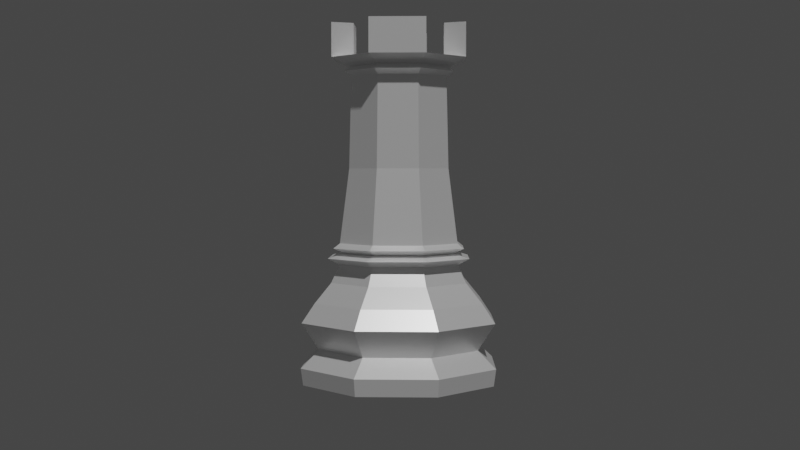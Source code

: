 # Source: King.blend  (saved by Blender 3.0.42; exported with 4.5.12 LTS)
import bpy
from mathutils import Matrix  # noqa: F401  (used for matrix-valued properties, if any)

bpy.ops.wm.read_factory_settings(use_empty=True)
scene = bpy.context.scene
scene.name = 'Scene'

# ---- collections
col_collection = bpy.data.collections.new('Collection'); scene.collection.children.link(col_collection)

# ---- materials (node trees are filled in below, after node groups)
mat_material_004 = bpy.data.materials.new('Material.004')
mat_material_004.use_transparent_shadow = False

# ---- material node trees
mat_material_004.use_nodes = True; mat_material_004.node_tree.nodes.clear()
_N = mat_material_004.node_tree.nodes; _L = mat_material_004.node_tree.links
n0 = _N.new('ShaderNodeBsdfPrincipled'); n0.name = 'Principled BSDF'; n0.location = (10, 300)
n0.distribution = 'GGX'
n0.subsurface_method = 'RANDOM_WALK_SKIN'
n0.inputs[0].default_value = (1.0, 1.0, 1.0, 1.0)
n0.inputs[1].default_value = 0.3945
n0.inputs[2].default_value = 0.344
n0.inputs[3].default_value = 1.45
n0.inputs[27].default_value = (0.0, 0.0, 0.0, 1.0)
n0.inputs[28].default_value = 1.0
n1 = _N.new('ShaderNodeOutputMaterial'); n1.name = 'Material Output'; n1.location = (300, 300)
_L.new(n0.outputs[0], n1.inputs[0])
n1.is_active_output = True

# ---- world
world_world = bpy.data.worlds.new('World'); scene.world = world_world
world_world.use_nodes = True; world_world.node_tree.nodes.clear()
_N = world_world.node_tree.nodes; _L = world_world.node_tree.links
n0 = _N.new('ShaderNodeOutputWorld'); n0.name = 'World Output'; n0.location = (300, 300)
n1 = _N.new('ShaderNodeBackground'); n1.name = 'Background'; n1.location = (10, 300)
n1.inputs[0].default_value = (0.05088, 0.05088, 0.05088, 1.0)
_L.new(n1.outputs[0], n0.inputs[0])
n0.is_active_output = True
world_world.color = (0.05088, 0.05088, 0.05088)
world_world.use_sun_shadow = False
world_world.sun_shadow_jitter_overblur = 0.0

# ---- cameras
cam_camera = bpy.data.cameras.new('Camera')
cam_camera.clip_start = 0.001
cam_camera.clip_end = 1.0
cam_camera.ortho_scale = 7.314

# ---- lights
light_light = bpy.data.lights.new('Light', 'POINT')
light_light.transmission_factor = 0.0
light_light.energy = 1000.0
light_light.shadow_soft_size = 0.1
light_light.shadow_maximum_resolution = 0.006
light_light.use_absolute_resolution = True

# ---- meshes
me_cylinder_003 = bpy.data.meshes.new('Cylinder.003')
me_cylinder_003.from_pydata([(-2.928e-12, 0.01481, -6.526e-09), (1.461e-10, 0.009197, 0.198), (0.01047, 0.01047, -6.526e-09), (0.006503, 0.006503, 0.198), (0.01481, -6.599e-10, -6.526e-09), (0.009197, -5.405e-10, 0.198), (0.01047, -0.01047, -6.526e-09), (0.006503, -0.006503, 0.198), (-1.297e-09, -0.01481, -6.526e-09), (-6.578e-10, -0.009197, 0.198), (-0.01047, -0.01047, -6.526e-09), (-0.006503, -0.006503, 0.198), (-0.01481, 1.639e-10, -6.526e-09), (-0.009197, -2.882e-11, 0.198), (-0.01047, 0.01047, -6.526e-09), (-0.006503, 0.006503, 0.198), (0.008764, 0.008764, 0.0487), (0.01239, -5.641e-10, 0.0487), (0.008764, -0.008764, 0.0487), (-1.073e-09, -0.01239, 0.0487), (-0.008764, -0.008764, 0.0487), (-0.01239, 1.253e-10, 0.0487), (-0.008764, 0.008764, 0.0487), (1.037e-11, 0.01239, 0.0487), (0.01061, 0.01061, 0.08747), (0.015, -6.629e-10, 0.08747), (0.01061, -0.01061, 0.08747), (-1.298e-09, -0.015, 0.08747), (-0.01061, -0.01061, 0.08747), (-0.015, 1.705e-10, 0.08747), (-0.01061, 0.01061, 0.08747), (1.353e-11, 0.015, 0.08747), (0.007458, 0.007458, 0.1424), (0.01055, -5.213e-10, 0.1424), (0.007458, -0.007458, 0.1424), (-8.536e-10, -0.01055, 0.1424), (-0.007458, -0.007458, 0.1424), (-0.01055, 6.556e-11, 0.1424), (-0.007458, 0.007458, 0.1424), (6.85e-11, 0.01055, 0.1424), (0.01072, 0.01072, 0.02404), (0.01516, -6.767e-10, 0.02404), (0.01072, -0.01072, 0.02404), (-1.343e-09, -0.01516, 0.02404), (-0.01072, -0.01072, 0.02404), (-0.01516, 1.668e-10, 0.02404), (-0.01072, 0.01072, 0.02404), (-1.756e-11, 0.01516, 0.02404), (0.006098, 0.006098, 0.1839), (0.006098, -0.006098, 0.1839), (-6.727e-10, -0.008624, 0.1839), (-0.006098, -0.006098, 0.1839), (-0.006098, 0.006098, 0.1839), (8.121e-11, 0.008624, 0.1839), (-0.008624, 3.171e-12, 0.1839), (0.008624, -4.766e-10, 0.1839), (-0.005254, 0.005254, 0.4326), (1.08e-09, 0.00743, 0.4326), (0.005254, 0.005254, 0.4326), (0.00743, -4.721e-10, 0.4326), (0.005254, -0.005254, 0.4326), (4.308e-10, -0.00743, 0.4326), (-0.005254, -0.005254, 0.4326), (-0.00743, -5.879e-11, 0.4326), (-0.00776, -2.093e-12, 0.3033), (-0.005487, 0.005487, 0.3033), (4.93e-10, 0.00776, 0.3033), (0.005487, 0.005487, 0.3033), (0.00776, -4.338e-10, 0.3033), (0.005487, -0.005487, 0.3033), (-1.854e-10, -0.00776, 0.3033), (-0.005487, -0.005487, 0.3033), (-0.00743, -5.879e-11, 0.447), (-0.005254, -0.005254, 0.447), (4.308e-10, -0.00743, 0.447), (0.005254, -0.005254, 0.447), (0.00743, -4.721e-10, 0.447), (0.005254, 0.005254, 0.447), (1.08e-09, 0.00743, 0.447), (-0.005254, 0.005254, 0.447), (0.009217, 0.009217, 0.1145), (-0.009217, -0.009217, 0.1145), (0.01303, -6.119e-10, 0.1145), (-0.01303, 1.128e-10, 0.1145), (0.009217, -0.009217, 0.1145), (-0.009217, 0.009217, 0.1145), (-1.123e-09, -0.01303, 0.1145), (1.614e-11, 0.01303, 0.1145), (-0.007207, -0.007207, 0.1909), (0.01019, -5.175e-10, 0.1909), (0.007207, 0.007207, 0.1909), (-0.007207, 0.007207, 0.1909), (-0.01019, 4.958e-11, 0.1909), (0.007207, -0.007207, 0.1909), (1.358e-10, 0.01019, 0.1909), (-7.552e-10, -0.01019, 0.1909), (0.005787, 0.005794, 0.4555), (0.005787, 0.005794, 0.4555), (0.008193, -1.451e-05, 0.4555), (0.005787, 0.005794, 0.4582), (0.008193, -1.451e-05, 0.4555), (0.005787, 0.005794, 0.4582), (-7.298e-10, -0.009271, 0.1679), (8.067e-11, 0.009271, 0.1679), (0.006556, 0.006556, 0.1679), (0.006556, -0.006556, 0.1679), (-0.006556, -0.006556, 0.1679), (-0.006556, 0.006556, 0.1679), (-0.009271, 2.025e-11, 0.1679), (0.009271, -4.956e-10, 0.1679), (0.007809, 0.007809, 0.1768), (0.007809, -0.007809, 0.1768), (-0.007809, -0.007809, 0.1768), (-0.007809, 0.007809, 0.1768), (-0.01104, 6.285e-11, 0.1768), (0.01104, -5.515e-10, 0.1768), (1.39e-10, 0.01104, 0.1768), (-8.264e-10, -0.01104, 0.1768), (-0.006016, 0.006016, 0.4398), (-0.006016, -0.006016, 0.4398), (-0.008507, -1.043e-11, 0.4398), (1.088e-09, 0.008507, 0.4398), (3.439e-10, -0.008507, 0.4398), (0.006016, 0.006016, 0.4398), (0.008507, -4.838e-10, 0.4398), (0.006016, -0.006016, 0.4398), (-0.004591, 5.754e-10, 0.4442), (-0.003247, -0.003247, 0.4442), (3.383e-10, -0.004591, 0.4442), (0.003247, -0.003247, 0.4442), (0.004591, -3.361e-10, 0.4442), (0.003247, 0.003247, 0.4442), (1.239e-09, 0.004591, 0.4442), (-0.003247, 0.003247, 0.4442), (0.01042, -5.24e-10, 0.4586), (0.007366, -0.007366, 0.4586), (-0.007366, -0.007366, 0.4586), (-0.01042, 5.554e-11, 0.4586), (0.007366, 0.007366, 0.4586), (1.901e-10, -0.01042, 0.4586), (1.101e-09, 0.01042, 0.4586), (-0.007366, 0.007366, 0.4586), (-0.007366, -0.007366, 0.5069), (-0.01042, 5.554e-11, 0.5069), (0.007366, 0.007366, 0.5069), (0.01042, -5.24e-10, 0.5069), (0.007366, -0.007366, 0.5069), (1.901e-10, -0.01042, 0.5069), (-0.007366, 0.007366, 0.5069), (1.101e-09, 0.01042, 0.5069), (-0.004985, -0.004985, 0.5069), (-0.00705, 2.184e-10, 0.5069), (0.004985, 0.004985, 0.5069), (0.00705, -4.154e-10, 0.5069), (0.004985, -0.004985, 0.5069), (2.987e-10, -0.00705, 0.5069), (-0.004985, 0.004985, 0.5069), (1.318e-09, 0.00705, 0.5069), (0.00705, -4.154e-10, 0.4586), (0.004985, -0.004985, 0.4586), (-0.004985, -0.004985, 0.4586), (-0.00705, 2.184e-10, 0.4586), (0.004985, 0.004985, 0.4586), (2.987e-10, -0.00705, 0.4586), (1.318e-09, 0.00705, 0.4586), (-0.004985, 0.004985, 0.4586)], [(99, 101), (100, 98), (97, 96)], [(80, 32, 33, 82), (82, 33, 34, 84), (84, 34, 35, 86), (86, 35, 36, 81), (81, 36, 37, 83), (83, 37, 38, 85), (85, 38, 39, 87), (14, 0, 2, 4, 6, 8, 10, 12), (30, 31, 23, 22), (29, 30, 22, 21), (28, 29, 21, 20), (27, 28, 20, 19), (26, 27, 19, 18), (25, 26, 18, 17), (24, 25, 17, 16), (31, 24, 16, 23), (0, 47, 40, 2), (40, 41, 4, 2), (41, 42, 6, 4), (42, 43, 8, 6), (43, 44, 10, 8), (44, 45, 12, 10), (45, 46, 14, 12), (46, 47, 0, 14), (47, 23, 16, 40), (40, 16, 17, 41), (41, 17, 18, 42), (42, 18, 19, 43), (43, 19, 20, 44), (44, 20, 21, 45), (45, 21, 22, 46), (46, 22, 23, 47), (87, 39, 32, 80), (109, 105, 34, 33), (104, 109, 33, 32), (106, 108, 37, 36), (102, 106, 36, 35), (91, 94, 53, 52), (103, 104, 32, 39), (108, 107, 38, 37), (105, 102, 35, 34), (13, 15, 91, 92), (94, 90, 48, 53), (95, 88, 51, 50), (93, 95, 50, 49), (89, 93, 49, 55), (90, 89, 55, 48), (88, 92, 54, 51), (92, 91, 52, 54), (64, 71, 62, 63), (65, 64, 63, 56), (66, 65, 56, 57), (67, 66, 57, 58), (68, 67, 58, 59), (69, 68, 59, 60), (70, 69, 60, 61), (71, 70, 61, 62), (13, 11, 71, 64), (15, 13, 64, 65), (1, 15, 65, 66), (3, 1, 66, 67), (5, 3, 67, 68), (7, 5, 68, 69), (9, 7, 69, 70), (11, 9, 70, 71), (119, 122, 74, 73), (121, 118, 79, 78), (118, 120, 72, 79), (120, 119, 73, 72), (123, 121, 78, 77), (122, 125, 75, 74), (124, 123, 77, 76), (125, 124, 76, 75), (31, 87, 80, 24), (30, 85, 87, 31), (29, 83, 85, 30), (28, 81, 83, 29), (27, 86, 81, 28), (26, 84, 86, 27), (25, 82, 84, 26), (24, 80, 82, 25), (107, 103, 39, 38), (11, 13, 92, 88), (3, 5, 89, 90), (5, 7, 93, 89), (7, 9, 95, 93), (9, 11, 88, 95), (1, 3, 90, 94), (15, 1, 94, 91), (115, 111, 105, 109), (110, 115, 109, 104), (112, 114, 108, 106), (117, 112, 106, 102), (116, 110, 104, 103), (114, 113, 107, 108), (111, 117, 102, 105), (113, 116, 103, 107), (55, 49, 111, 115), (48, 55, 115, 110), (51, 54, 114, 112), (50, 51, 112, 117), (53, 48, 110, 116), (54, 52, 113, 114), (49, 50, 117, 111), (52, 53, 116, 113), (60, 59, 124, 125), (59, 58, 123, 124), (61, 60, 125, 122), (58, 57, 121, 123), (63, 62, 119, 120), (56, 63, 120, 118), (57, 56, 118, 121), (62, 61, 122, 119), (76, 77, 138, 134), (75, 76, 134, 135), (79, 72, 137, 141), (77, 78, 140, 138), (73, 74, 139, 136), (78, 79, 141, 140), (74, 75, 135, 139), (72, 73, 136, 137), (129, 130, 131, 132, 133, 126, 127, 128), (158, 159, 135, 134), (140, 141, 148, 149), (163, 139, 147, 155), (163, 160, 136, 139), (164, 162, 138, 140), (161, 165, 141, 137), (139, 135, 146, 147), (138, 162, 152, 144), (150, 151, 143, 142), (152, 153, 145, 144), (154, 155, 147, 146), (156, 157, 149, 148), (159, 163, 155, 154), (164, 140, 149, 157), (165, 164, 157, 156), (137, 136, 142, 143), (141, 165, 156, 148), (158, 134, 145, 153), (134, 138, 144, 145), (160, 161, 151, 150), (135, 159, 154, 146), (162, 158, 153, 152), (136, 160, 150, 142), (161, 137, 143, 151), (130, 129, 159, 158), (127, 126, 161, 160), (131, 130, 158, 162), (128, 127, 160, 163), (132, 131, 162, 164), (126, 133, 165, 161), (129, 128, 163, 159), (133, 132, 164, 165)])
_k = {(0, 2): 0.98824, (4, 6): 0.98824, (8, 10): 0.98824, (12, 14): 0.98824, (0, 14): 0.98824, (1, 3): 1.0, (5, 7): 1.0, (9, 11): 1.0, (1, 15): 1.0, (13, 15): 1.0, (2, 4): 0.98824, (6, 8): 0.98824, (10, 12): 0.98824, (3, 5): 1.0, (7, 9): 1.0, (11, 13): 1.0}
me_cylinder_003.attributes.new('crease_edge', 'FLOAT', 'EDGE').data.foreach_set('value', [_k.get((min(e.vertices), max(e.vertices)), 0.0) for e in me_cylinder_003.edges])
_uv = me_cylinder_003.uv_layers.new(name='UVMap')
_uv.uv.foreach_set('vector', [0.875, 0.8205, 0.8749, 1.021, 0.75, 1.021, 0.75, 0.8205, 0.75, 0.8205, 0.75, 1.021, 0.625, 1.021, 0.625, 0.8205, 0.625, 0.8205, 0.625, 1.021, 0.5, 1.021, 0.5, 0.8205, 0.5, 0.8205, 0.5, 1.021, 0.375, 1.021, 0.375, 0.8205, 0.375, 0.8205, 0.375, 1.021, 0.25, 1.021, 0.25, 0.8205, 0.25, 0.8205, 0.25, 1.021, 0.1251, 1.021, 0.125, 0.8205, 0.125, 0.8205, 0.1251, 1.021, 0.004627, 1.021, 0.0008924, 0.8205, 0.5803, 0.4197, 0.75, 0.49, 0.9197, 0.4197, 0.99, 0.25, 0.9197, 0.08029, 0.75, 0.01, 0.5803, 0.08029, 0.51, 0.25, 0.125, 0.7108, 0.0006648, 0.7108, -0.0007556, 0.6822, 0.1249, 0.6822, 0.25, 0.7108, 0.125, 0.7108, 0.1249, 0.6822, 0.25, 0.6822, 0.375, 0.7108, 0.25, 0.7108, 0.25, 0.6822, 0.375, 0.6822, 0.5, 0.7108, 0.375, 0.7108, 0.375, 0.6822, 0.5, 0.6822, 0.625, 0.7108, 0.5, 0.7108, 0.5, 0.6822, 0.625, 0.6822, 0.75, 0.7108, 0.625, 0.7108, 0.625, 0.6822, 0.75, 0.6822, 0.875, 0.7108, 0.75, 0.7108, 0.75, 0.6822, 0.8751, 0.6822, 0.9993, 0.7108, 0.875, 0.7108, 0.8751, 0.6822, 1.001, 0.6822, 1.0, 0.5, 0.999, 0.5967, 0.875, 0.5967, 0.875, 0.5, 0.875, 0.5967, 0.75, 0.5967, 0.75, 0.5, 0.875, 0.5, 0.75, 0.5967, 0.625, 0.5967, 0.625, 0.5, 0.75, 0.5, 0.625, 0.5967, 0.5, 0.5967, 0.5, 0.5, 0.625, 0.5, 0.5, 0.5967, 0.375, 0.5967, 0.375, 0.5, 0.5, 0.5, 0.375, 0.5967, 0.25, 0.5967, 0.25, 0.5, 0.375, 0.5, 0.25, 0.5967, 0.125, 0.5967, 0.125, 0.5, 0.25, 0.5, 0.125, 0.5967, 0.001047, 0.5967, 0.0, 0.5, 0.125, 0.5, 0.999, 0.5967, 1.001, 0.6822, 0.8751, 0.6822, 0.875, 0.5967, 0.875, 0.5967, 0.8751, 0.6822, 0.75, 0.6822, 0.75, 0.5967, 0.75, 0.5967, 0.75, 0.6822, 0.625, 0.6822, 0.625, 0.5967, 0.625, 0.5967, 0.625, 0.6822, 0.5, 0.6822, 0.5, 0.5967, 0.5, 0.5967, 0.5, 0.6822, 0.375, 0.6822, 0.375, 0.5967, 0.375, 0.5967, 0.375, 0.6822, 0.25, 0.6822, 0.25, 0.5967, 0.25, 0.5967, 0.25, 0.6822, 0.1249, 0.6822, 0.125, 0.5967, 0.125, 0.5967, 0.1249, 0.6822, -0.0007556, 0.6822, 0.001047, 0.5967, 0.9991, 0.8205, 0.9954, 1.021, 0.8749, 1.021, 0.875, 0.8205, 0.75, 1.011, 0.625, 1.011, 0.625, 1.021, 0.75, 1.021, 0.8751, 1.011, 0.75, 1.011, 0.75, 1.021, 0.8749, 1.021, 0.375, 1.011, 0.25, 1.011, 0.25, 1.021, 0.375, 1.021, 0.5, 1.011, 0.375, 1.011, 0.375, 1.021, 0.5, 1.021, 0.1244, 0.9966, 0.002647, 0.9966, 0.003277, 1.005, 0.1246, 1.005, 0.9936, 1.011, 0.8751, 1.011, 0.8749, 1.021, 0.9954, 1.021, 0.25, 1.011, 0.1249, 1.011, 0.1251, 1.021, 0.25, 1.021, 0.625, 1.011, 0.5, 1.011, 0.5, 1.021, 0.625, 1.021, 0.25, 0.9882, 0.1242, 0.9882, 0.1244, 0.9966, 0.25, 0.9966, 0.9974, 0.9966, 0.8756, 0.9966, 0.8754, 1.005, 0.9967, 1.005, 0.5, 0.9966, 0.375, 0.9966, 0.375, 1.005, 0.5, 1.005, 0.625, 0.9966, 0.5, 0.9966, 0.5, 1.005, 0.625, 1.005, 0.75, 0.9966, 0.625, 0.9966, 0.625, 1.005, 0.75, 1.005, 0.8756, 0.9966, 0.75, 0.9966, 0.75, 1.005, 0.8754, 1.005, 0.375, 0.9966, 0.25, 0.9966, 0.25, 1.005, 0.375, 1.005, 0.25, 0.9966, 0.1244, 0.9966, 0.1246, 1.005, 0.25, 1.005, 0.25, 1.0, 0.375, 1.0, 0.375, 1.0, 0.25, 1.0, 0.125, 1.0, 0.25, 1.0, 0.25, 1.0, 0.125, 1.0, -0.005631, 1.0, 0.125, 1.0, 0.125, 1.0, 0.0, 1.0, 0.875, 1.0, 1.006, 1.0, 1.0, 1.0, 0.875, 1.0, 0.75, 1.0, 0.875, 1.0, 0.875, 1.0, 0.75, 1.0, 0.625, 1.0, 0.75, 1.0, 0.75, 1.0, 0.625, 1.0, 0.5, 1.0, 0.625, 1.0, 0.625, 1.0, 0.5, 1.0, 0.375, 1.0, 0.5, 1.0, 0.5, 1.0, 0.375, 1.0, 0.25, 0.9882, 0.375, 0.9882, 0.375, 1.0, 0.25, 1.0, 0.1242, 0.9882, 0.25, 0.9882, 0.25, 1.0, 0.125, 1.0, 0.002017, 0.9882, 0.1242, 0.9882, 0.125, 1.0, -0.005631, 1.0, 0.8758, 0.9882, 0.998, 0.9882, 1.006, 1.0, 0.875, 1.0, 0.75, 0.9882, 0.8758, 0.9882, 0.875, 1.0, 0.75, 1.0, 0.625, 0.9882, 0.75, 0.9882, 0.75, 1.0, 0.625, 1.0, 0.5, 0.9882, 0.625, 0.9882, 0.625, 1.0, 0.5, 1.0, 0.375, 0.9882, 0.5, 0.9882, 0.5, 1.0, 0.375, 1.0, 0.375, 1.0, 0.5, 1.0, 0.5, 1.0, 0.375, 1.0, -0.009067, 1.0, 0.125, 1.0, 0.125, 1.0, 0.0, 1.0, 0.125, 1.0, 0.25, 1.0, 0.25, 1.0, 0.125, 1.0, 0.25, 1.0, 0.375, 1.0, 0.375, 1.0, 0.25, 1.0, 0.875, 1.0, 1.009, 1.0, 1.0, 1.0, 0.875, 1.0, 0.5, 1.0, 0.625, 1.0, 0.625, 1.0, 0.5, 1.0, 0.75, 1.0, 0.875, 1.0, 0.875, 1.0, 0.75, 1.0, 0.625, 1.0, 0.75, 1.0, 0.75, 1.0, 0.625, 1.0, 0.9993, 0.7108, 0.9991, 0.8205, 0.875, 0.8205, 0.875, 0.7108, 0.125, 0.7108, 0.125, 0.8205, 0.0008924, 0.8205, 0.0006648, 0.7108, 0.25, 0.7108, 0.25, 0.8205, 0.125, 0.8205, 0.125, 0.7108, 0.375, 0.7108, 0.375, 0.8205, 0.25, 0.8205, 0.25, 0.7108, 0.5, 0.7108, 0.5, 0.8205, 0.375, 0.8205, 0.375, 0.7108, 0.625, 0.7108, 0.625, 0.8205, 0.5, 0.8205, 0.5, 0.7108, 0.75, 0.7108, 0.75, 0.8205, 0.625, 0.8205, 0.625, 0.7108, 0.875, 0.7108, 0.875, 0.8205, 0.75, 0.8205, 0.75, 0.7108, 0.1249, 1.011, 0.006421, 1.011, 0.004627, 1.021, 0.1251, 1.021, 0.375, 0.9882, 0.25, 0.9882, 0.25, 0.9966, 0.375, 0.9966, 0.8758, 0.9882, 0.75, 0.9882, 0.75, 0.9966, 0.8756, 0.9966, 0.75, 0.9882, 0.625, 0.9882, 0.625, 0.9966, 0.75, 0.9966, 0.625, 0.9882, 0.5, 0.9882, 0.5, 0.9966, 0.625, 0.9966, 0.5, 0.9882, 0.375, 0.9882, 0.375, 0.9966, 0.5, 0.9966, 0.998, 0.9882, 0.8758, 0.9882, 0.8756, 0.9966, 0.9974, 0.9966, 0.1242, 0.9882, 0.002017, 0.9882, 0.002647, 0.9966, 0.1244, 0.9966, 0.75, 1.008, 0.625, 1.008, 0.625, 1.011, 0.75, 1.011, 0.8753, 1.008, 0.75, 1.008, 0.75, 1.011, 0.8751, 1.011, 0.375, 1.008, 0.25, 1.008, 0.25, 1.011, 0.375, 1.011, 0.5, 1.008, 0.375, 1.008, 0.375, 1.011, 0.5, 1.011, 0.9937, 1.008, 0.8753, 1.008, 0.8751, 1.011, 0.9936, 1.011, 0.25, 1.008, 0.1247, 1.008, 0.1249, 1.011, 0.25, 1.011, 0.625, 1.008, 0.5, 1.008, 0.5, 1.011, 0.625, 1.011, 0.1247, 1.008, 0.006346, 1.008, 0.006421, 1.011, 0.1249, 1.011, 0.75, 1.005, 0.625, 1.005, 0.625, 1.008, 0.75, 1.008, 0.8754, 1.005, 0.75, 1.005, 0.75, 1.008, 0.8753, 1.008, 0.375, 1.005, 0.25, 1.005, 0.25, 1.008, 0.375, 1.008, 0.5, 1.005, 0.375, 1.005, 0.375, 1.008, 0.5, 1.008, 0.9967, 1.005, 0.8754, 1.005, 0.8753, 1.008, 0.9937, 1.008, 0.25, 1.005, 0.1246, 1.005, 0.1247, 1.008, 0.25, 1.008, 0.625, 1.005, 0.5, 1.005, 0.5, 1.008, 0.625, 1.008, 0.1246, 1.005, 0.003277, 1.005, 0.006346, 1.008, 0.1247, 1.008, 0.625, 1.0, 0.75, 1.0, 0.75, 1.0, 0.625, 1.0, 0.75, 1.0, 0.875, 1.0, 0.875, 1.0, 0.75, 1.0, 0.5, 1.0, 0.625, 1.0, 0.625, 1.0, 0.5, 1.0, 0.875, 1.0, 1.0, 1.0, 1.009, 1.0, 0.875, 1.0, 0.25, 1.0, 0.375, 1.0, 0.375, 1.0, 0.25, 1.0, 0.125, 1.0, 0.25, 1.0, 0.25, 1.0, 0.125, 1.0, 0.0, 1.0, 0.125, 1.0, 0.125, 1.0, -0.009067, 1.0, 0.375, 1.0, 0.5, 1.0, 0.5, 1.0, 0.375, 1.0, 0.75, 1.0, 0.875, 1.0, 0.875, 1.0, 0.75, 1.0, 0.625, 1.0, 0.75, 1.0, 0.75, 1.0, 0.625, 1.0, 0.125, 1.0, 0.25, 1.0, 0.25, 1.0, 0.125, 1.0, 0.875, 1.0, 1.0, 1.0, 1.0, 1.0, 0.875, 1.0, 0.375, 1.0, 0.5, 1.0, 0.5, 1.0, 0.375, 1.0, 0.0, 1.0, 0.125, 1.0, 0.125, 1.0, 0.0, 1.0, 0.5, 1.0, 0.625, 1.0, 0.625, 1.0, 0.5, 1.0, 0.25, 1.0, 0.375, 1.0, 0.375, 1.0, 0.25, 1.0, 0.5455, 1.0, 0.5869, 1.0, 0.5307, 1.0, 0.3443, 1.0, 0.2881, 1.0, 0.3295, 1.0, 0.3996, 1.0, 0.4754, 1.0, 0.6671, 1.0, 0.5846, 1.0, 0.625, 1.0, 0.75, 1.0, 0.0, 1.0, 0.125, 1.0, 0.125, 1.0, 0.0, 1.0, 0.4875, 1.0, 0.5, 1.0, 0.5, 1.0, 0.4875, 1.0, 0.4875, 1.0, 0.3875, 1.0, 0.375, 1.0, 0.5, 1.0, 0.2416, 1.0, 0.6334, 1.0, 0.875, 1.0, 0.0, 1.0, 0.2904, 1.0, 0.2079, 1.0, 0.125, 1.0, 0.25, 1.0, 0.5, 1.0, 0.625, 1.0, 0.625, 1.0, 0.5, 1.0, 0.875, 1.0, 0.6334, 1.0, 0.6334, 1.0, 0.875, 1.0, 0.3875, 1.0, 0.2904, 1.0, 0.25, 1.0, 0.375, 1.0, 0.6334, 1.0, 0.6671, 1.0, 0.75, 1.0, 0.875, 1.0, 0.5846, 1.0, 0.4875, 1.0, 0.5, 1.0, 0.625, 1.0, 0.2079, 1.0, 0.2416, 1.0, 0.0, 1.0, 0.125, 1.0, 0.5846, 1.0, 0.4875, 1.0, 0.4875, 1.0, 0.5846, 1.0, 0.2416, 1.0, 0.0, 1.0, 0.0, 1.0, 0.2416, 1.0, 0.2079, 1.0, 0.2416, 1.0, 0.2416, 1.0, 0.2079, 1.0, 0.25, 1.0, 0.375, 1.0, 0.375, 1.0, 0.25, 1.0, 0.125, 1.0, 0.2079, 1.0, 0.2079, 1.0, 0.125, 1.0, 0.6671, 1.0, 0.75, 1.0, 0.75, 1.0, 0.6671, 1.0, 0.75, 1.0, 0.875, 1.0, 0.875, 1.0, 0.75, 1.0, 0.3875, 1.0, 0.2904, 1.0, 0.2904, 1.0, 0.3875, 1.0, 0.625, 1.0, 0.5846, 1.0, 0.5846, 1.0, 0.625, 1.0, 0.6334, 1.0, 0.6671, 1.0, 0.6671, 1.0, 0.6334, 1.0, 0.375, 1.0, 0.3875, 1.0, 0.3875, 1.0, 0.375, 1.0, 0.2904, 1.0, 0.25, 1.0, 0.25, 1.0, 0.2904, 1.0, 0.5869, 1.0, 0.5455, 1.0, 0.5846, 1.0, 0.6671, 1.0, 0.3996, 1.0, 0.3295, 1.0, 0.2904, 1.0, 0.3875, 1.0, 0.5307, 1.0, 0.5869, 1.0, 0.6671, 1.0, 0.6334, 1.0, 0.4754, 1.0, 0.3996, 1.0, 0.3875, 1.0, 0.4875, 1.0, 0.3443, 1.0, 0.5307, 1.0, 0.6334, 1.0, 0.2416, 1.0, 0.3295, 1.0, 0.2881, 1.0, 0.2079, 1.0, 0.2904, 1.0, 0.5455, 1.0, 0.4754, 1.0, 0.4875, 1.0, 0.5846, 1.0, 0.2881, 1.0, 0.3443, 1.0, 0.2416, 1.0, 0.2079, 1.0])
me_cylinder_003.materials.append(mat_material_004)
me_cylinder_003.use_remesh_fix_poles = True
me_cylinder_003.use_remesh_preserve_attributes = False
me_cylinder_003.update()

# ---- objects
ob_light = bpy.data.objects.new('Light', light_light)
ob_camera = bpy.data.objects.new('Camera', cam_camera)
ob_rookreference = bpy.data.objects.new('RookReference', None)
ob_empty = bpy.data.objects.new('Empty', None)
ob_rook = bpy.data.objects.new('Rook', me_cylinder_003)

# ---- transforms, parenting, visibility, modifiers, constraints
ob_light.location = (4.076, 1.005, 5.904)
ob_light.rotation_euler = (0.6503, 0.05522, 1.866)
ob_light.lock_rotations_4d = False
ob_light.empty_display_type = 'ARROWS'
ob_light.color = (0.0, 0.0, 0.0, 0.0)
ob_light.lineart.crease_threshold = 0.0
ob_camera.location = (0.1944, 0.002289, 0.03642)
ob_camera.rotation_euler = (1.523, -7.375e-05, 1.582)
ob_camera.lock_rotations_4d = False
ob_camera.empty_display_type = 'ARROWS'
ob_camera.color = (0.0, 0.0, 0.0, 0.0)
ob_camera.display_type = 'WIRE'
ob_camera.lineart.crease_threshold = 0.0
ob_rookreference.location = (-3.395e-19, 0.0003642, 0.03425)
ob_rookreference.rotation_euler = (1.571, 0.0227, 1.571)
ob_rookreference.scale = (0.0121, 0.0143, 0.01248)
ob_rookreference.empty_display_type = 'IMAGE'
ob_rookreference.empty_display_size = 5.0
ob_rookreference.use_empty_image_alpha = True
ob_rookreference.color = (1.0, 1.0, 1.0, 0.1927)
ob_rookreference.show_in_front = True
ob_empty.location = (0.0, 0.0, 0.0)
ob_empty.scale = (0.006322, 0.006322, 0.006322)
ob_rook.location = (0.0, 0.0, 0.0)
ob_rook.rotation_euler = (0.0, -0.0, 1.161)
ob_rook.scale = (1.187, 1.187, 0.122)

# ---- collection membership
col_collection.objects.link(ob_light)
col_collection.objects.link(ob_camera)
col_collection.objects.link(ob_rookreference)
col_collection.objects.link(ob_empty)
col_collection.objects.link(ob_rook)

# ---- scene / render settings (as saved in the file)
scene.camera = ob_camera
scene.frame_start = 1; scene.frame_end = 250; scene.frame_set(1)
scene.render.engine = 'BLENDER_EEVEE_NEXT'
scene.cycles.use_denoising = False
scene.cycles.samples = 128
scene.cycles.sampling_pattern = 'TABULATED_SOBOL'
scene.cycles.use_adaptive_sampling = False
scene.cycles.use_light_tree = False
scene.view_settings.view_transform = 'Filmic'
bpy.context.view_layer.update()

